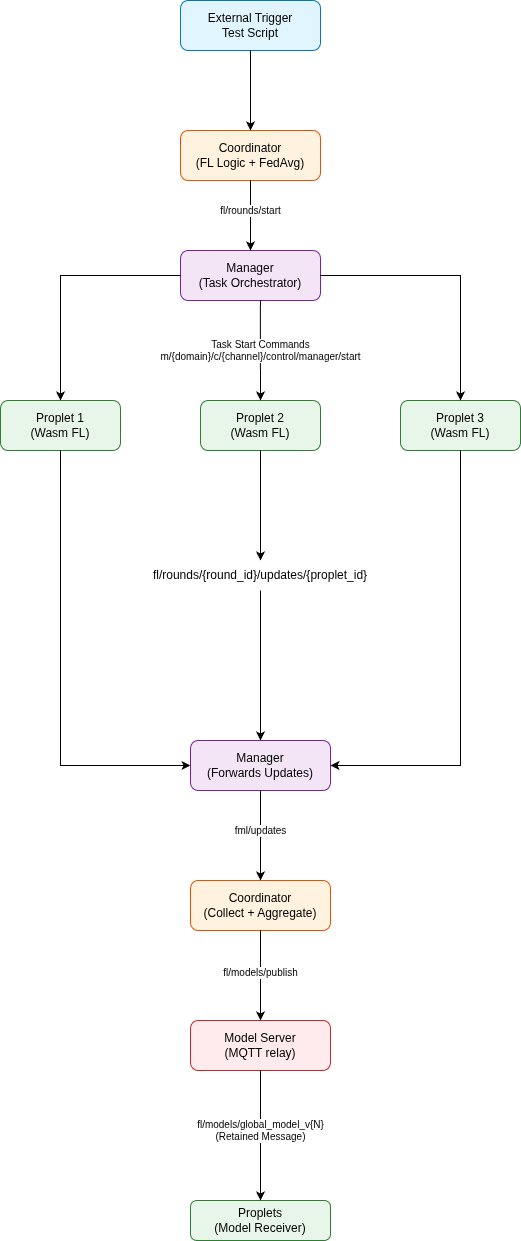

The diagram above was exported from draw.io. Its source (the exported page's mxGraphModel, read from the mxfile embedded in the PNG):
<mxGraphModel dx="943" dy="1816" grid="1" gridSize="10" guides="1" tooltips="1" connect="1" arrows="1" fold="1" page="1" pageScale="1" pageWidth="850" pageHeight="1100" math="0" shadow="0">
  <root>
    <mxCell id="0" />
    <mxCell id="1" parent="0" />
    <mxCell id="2" parent="1" style="rounded=1;whiteSpace=wrap;html=1;fillColor=#E1F5FE;strokeColor=#0277BD;fontSize=12;" value="External Trigger&#10;Test Script" vertex="1">
      <mxGeometry height="50" width="140" x="300" y="-360" as="geometry" />
    </mxCell>
    <mxCell id="3" parent="1" style="rounded=1;whiteSpace=wrap;html=1;fillColor=#FFF3E0;strokeColor=#E65100;fontSize=12;" value="Coordinator&#10;(FL Logic + FedAvg)" vertex="1">
      <mxGeometry height="50" width="140" x="300" y="-230" as="geometry" />
    </mxCell>
    <mxCell id="4" parent="1" style="rounded=1;whiteSpace=wrap;html=1;fillColor=#F3E5F5;strokeColor=#7B1FA2;fontSize=12;" value="Manager&#10;(Task Orchestrator)" vertex="1">
      <mxGeometry height="50" width="140" x="300" y="-110" as="geometry" />
    </mxCell>
    <mxCell id="5" parent="1" style="rounded=1;whiteSpace=wrap;html=1;fillColor=#E8F5E9;strokeColor=#2E7D32;fontSize=12;" value="Proplet 1&#10;(Wasm FL)" vertex="1">
      <mxGeometry height="50" width="120" x="120" y="40" as="geometry" />
    </mxCell>
    <mxCell id="32" edge="1" parent="1" source="33" style="edgeStyle=orthogonalEdgeStyle;rounded=0;orthogonalLoop=1;jettySize=auto;html=1;exitX=0.5;exitY=1;exitDx=0;exitDy=0;entryX=0.5;entryY=0;entryDx=0;entryDy=0;" target="8">
      <mxGeometry relative="1" as="geometry" />
    </mxCell>
    <mxCell id="6" parent="1" style="rounded=1;whiteSpace=wrap;html=1;fillColor=#E8F5E9;strokeColor=#2E7D32;fontSize=12;" value="Proplet 2&#10;(Wasm FL)" vertex="1">
      <mxGeometry height="50" width="120" x="320" y="40" as="geometry" />
    </mxCell>
    <mxCell id="7" parent="1" style="rounded=1;whiteSpace=wrap;html=1;fillColor=#E8F5E9;strokeColor=#2E7D32;fontSize=12;" value="Proplet 3&#10;(Wasm FL)" vertex="1">
      <mxGeometry height="50" width="120" x="520" y="40" as="geometry" />
    </mxCell>
    <mxCell id="8" parent="1" style="rounded=1;whiteSpace=wrap;html=1;fillColor=#F3E5F5;strokeColor=#7B1FA2;fontSize=12;" value="Manager&#10;(Forwards Updates)" vertex="1">
      <mxGeometry height="50" width="140" x="310" y="380" as="geometry" />
    </mxCell>
    <mxCell id="9" parent="1" style="rounded=1;whiteSpace=wrap;html=1;fillColor=#FFF3E0;strokeColor=#E65100;fontSize=12;" value="Coordinator&#10;(Collect + Aggregate)" vertex="1">
      <mxGeometry height="50" width="140" x="310" y="520" as="geometry" />
    </mxCell>
    <mxCell id="10" parent="1" style="rounded=1;whiteSpace=wrap;html=1;fillColor=#FFEBEE;strokeColor=#C62828;fontSize=12;" value="Model Server&#10;(MQTT relay)" vertex="1">
      <mxGeometry height="50" width="140" x="310" y="660" as="geometry" />
    </mxCell>
    <mxCell id="11" parent="1" style="rounded=1;whiteSpace=wrap;html=1;fillColor=#E8F5E9;strokeColor=#2E7D32;fontSize=12;" value="Proplets&#10;(Model Receiver)" vertex="1">
      <mxGeometry height="40" width="140" x="310" y="840" as="geometry" />
    </mxCell>
    <mxCell id="12" edge="1" parent="1" source="2" style="edgeStyle=orthogonalEdgeStyle;rounded=0;orthogonalLoop=1;jettySize=auto;html=1;exitX=0.5;exitY=1;exitDx=0;exitDy=0;entryX=0.5;entryY=0;entryDx=0;entryDy=0;endArrow=classic;" target="3" value="">
      <mxGeometry relative="1" as="geometry" />
    </mxCell>
    <mxCell id="13" edge="1" parent="1" source="3" style="edgeStyle=orthogonalEdgeStyle;rounded=0;orthogonalLoop=1;jettySize=auto;html=1;entryX=0.5;entryY=0;entryDx=0;entryDy=0;endArrow=classic;fontSize=10;" target="4" value="fl/rounds/start">
      <mxGeometry relative="1" x="-0.1429" as="geometry">
        <mxPoint as="offset" />
      </mxGeometry>
    </mxCell>
    <mxCell id="14" edge="1" parent="1" source="4" style="edgeStyle=orthogonalEdgeStyle;rounded=0;orthogonalLoop=1;jettySize=auto;html=1;entryX=0.5;entryY=0;entryDx=0;entryDy=0;endArrow=classic;fontSize=10;exitX=0.571;exitY=1;exitDx=0;exitDy=0;exitPerimeter=0;" target="6" value="Task Start Commands&#10;m/{domain}/c/{channel}/control/manager/start">
      <mxGeometry relative="1" x="0.001" as="geometry">
        <mxPoint as="offset" />
        <mxPoint x="370" y="-50" as="sourcePoint" />
      </mxGeometry>
    </mxCell>
    <mxCell id="15" edge="1" parent="1" source="4" style="edgeStyle=orthogonalEdgeStyle;rounded=0;orthogonalLoop=1;jettySize=auto;html=1;exitX=0;exitY=0.5;exitDx=0;exitDy=0;entryX=0.5;entryY=0;entryDx=0;entryDy=0;endArrow=classic;" target="5" value="">
      <mxGeometry relative="1" as="geometry" />
    </mxCell>
    <mxCell id="16" edge="1" parent="1" source="4" style="edgeStyle=orthogonalEdgeStyle;rounded=0;orthogonalLoop=1;jettySize=auto;html=1;exitX=1;exitY=0.5;exitDx=0;exitDy=0;entryX=0.5;entryY=0;entryDx=0;entryDy=0;endArrow=classic;" target="7" value="">
      <mxGeometry relative="1" as="geometry" />
    </mxCell>
    <mxCell id="18" edge="1" parent="1" source="5" style="edgeStyle=orthogonalEdgeStyle;rounded=0;orthogonalLoop=1;jettySize=auto;html=1;exitX=0.5;exitY=1;exitDx=0;exitDy=0;entryX=0;entryY=0.5;entryDx=0;entryDy=0;endArrow=classic;" target="8" value="">
      <mxGeometry relative="1" as="geometry" />
    </mxCell>
    <mxCell id="19" edge="1" parent="1" source="7" style="edgeStyle=orthogonalEdgeStyle;rounded=0;orthogonalLoop=1;jettySize=auto;html=1;exitX=0.5;exitY=1;exitDx=0;exitDy=0;entryX=1;entryY=0.5;entryDx=0;entryDy=0;endArrow=classic;" target="8" value="">
      <mxGeometry relative="1" as="geometry" />
    </mxCell>
    <mxCell id="20" edge="1" parent="1" source="8" style="edgeStyle=orthogonalEdgeStyle;rounded=0;orthogonalLoop=1;jettySize=auto;html=1;exitX=0.5;exitY=1;exitDx=0;exitDy=0;entryX=0.5;entryY=0;entryDx=0;entryDy=0;endArrow=classic;fontSize=10;" target="9" value="fml/updates">
      <mxGeometry relative="1" x="-0.1111" as="geometry">
        <mxPoint as="offset" />
      </mxGeometry>
    </mxCell>
    <mxCell id="21" edge="1" parent="1" source="9" style="edgeStyle=orthogonalEdgeStyle;rounded=0;orthogonalLoop=1;jettySize=auto;html=1;exitX=0.5;exitY=1;exitDx=0;exitDy=0;entryX=0.5;entryY=0;entryDx=0;entryDy=0;endArrow=classic;fontSize=10;" target="10" value="fl/models/publish">
      <mxGeometry relative="1" x="-0.0769" as="geometry">
        <mxPoint as="offset" />
      </mxGeometry>
    </mxCell>
    <mxCell id="22" edge="1" parent="1" source="10" style="edgeStyle=orthogonalEdgeStyle;rounded=0;orthogonalLoop=1;jettySize=auto;html=1;exitX=0.5;exitY=1;exitDx=0;exitDy=0;entryX=0.5;entryY=0;entryDx=0;entryDy=0;endArrow=classic;fontSize=10;" target="11" value="fl/models/global_model_v{N}&#10;(Retained Message)">
      <mxGeometry relative="1" x="-0.0769" as="geometry">
        <mxPoint as="offset" />
      </mxGeometry>
    </mxCell>
    <mxCell id="34" edge="1" parent="1" source="6" style="edgeStyle=orthogonalEdgeStyle;rounded=0;orthogonalLoop=1;jettySize=auto;html=1;exitX=0.5;exitY=1;exitDx=0;exitDy=0;entryX=0.5;entryY=0;entryDx=0;entryDy=0;" target="33" value="">
      <mxGeometry relative="1" as="geometry">
        <mxPoint x="380" y="90" as="sourcePoint" />
        <mxPoint x="380" y="380" as="targetPoint" />
      </mxGeometry>
    </mxCell>
    <mxCell id="33" parent="1" style="text;html=1;whiteSpace=wrap;strokeColor=none;fillColor=none;align=center;verticalAlign=middle;rounded=0;" value="fl/rounds/{round_id}/updates/{proplet_id}" vertex="1">
      <mxGeometry height="30" width="60" x="350" y="200" as="geometry" />
    </mxCell>
  </root>
</mxGraphModel>